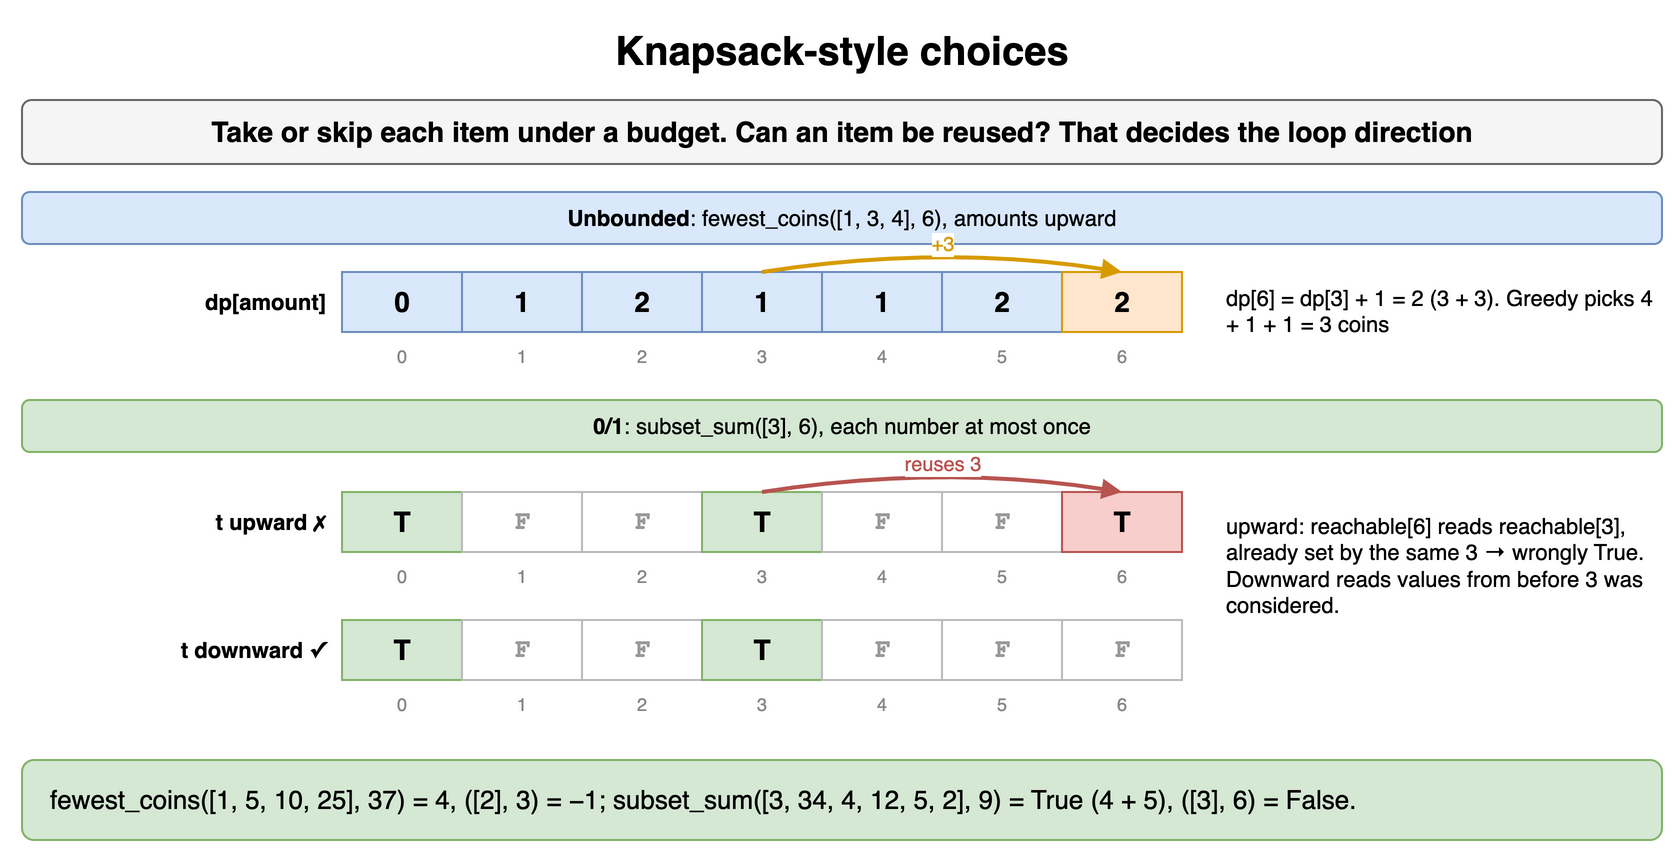

The diagram above was exported from draw.io. Its source (the exported page's mxGraphModel, read from the mxfile embedded in the PNG):
<mxGraphModel dx="900" dy="436" grid="1" gridSize="10" guides="1" tooltips="1" connect="1" arrows="1" fold="1" page="1" pageScale="1" pageWidth="900" pageHeight="436" math="0" shadow="0">
  <root>
    <mxCell id="0" />
    <mxCell id="1" parent="0" />
    <mxCell id="r181" value="Knapsack-style choices" style="text;html=1;align=center;verticalAlign=middle;whiteSpace=wrap;fontSize=20;fontStyle=1;" vertex="1" parent="1">
      <mxGeometry x="40" y="10" width="820" height="30" as="geometry" />
    </mxCell>
    <mxCell id="r182" value="Take or skip each item under a budget. Can an item be reused? That decides the loop direction" style="rounded=1;whiteSpace=wrap;html=1;fillColor=#f5f5f5;strokeColor=#666666;fontStyle=1;fontSize=14;" vertex="1" parent="1">
      <mxGeometry x="40" y="50" width="820" height="32" as="geometry" />
    </mxCell>
    <mxCell id="r183" value="&lt;b&gt;Unbounded&lt;/b&gt;: fewest_coins([1, 3, 4], 6), amounts upward" style="rounded=1;whiteSpace=wrap;html=1;fillColor=#dae8fc;strokeColor=#6c8ebf;fontSize=11;" vertex="1" parent="1">
      <mxGeometry x="40" y="96" width="820" height="26" as="geometry" />
    </mxCell>
    <mxCell id="r184" value="dp[amount]" style="text;html=1;whiteSpace=wrap;fontSize=11;align=right;verticalAlign=middle;fontStyle=1;" vertex="1" parent="1">
      <mxGeometry x="44" y="136" width="150" height="30" as="geometry" />
    </mxCell>
    <mxCell id="r185" value="0" style="rounded=0;whiteSpace=wrap;html=1;fontStyle=1;fontSize=14;fillColor=#dae8fc;strokeColor=#6c8ebf;" vertex="1" parent="1">
      <mxGeometry x="200" y="136" width="60" height="30" as="geometry" />
    </mxCell>
    <mxCell id="r186" value="1" style="rounded=0;whiteSpace=wrap;html=1;fontStyle=1;fontSize=14;fillColor=#dae8fc;strokeColor=#6c8ebf;" vertex="1" parent="1">
      <mxGeometry x="260" y="136" width="60" height="30" as="geometry" />
    </mxCell>
    <mxCell id="r187" value="2" style="rounded=0;whiteSpace=wrap;html=1;fontStyle=1;fontSize=14;fillColor=#dae8fc;strokeColor=#6c8ebf;" vertex="1" parent="1">
      <mxGeometry x="320" y="136" width="60" height="30" as="geometry" />
    </mxCell>
    <mxCell id="r188" value="1" style="rounded=0;whiteSpace=wrap;html=1;fontStyle=1;fontSize=14;fillColor=#dae8fc;strokeColor=#6c8ebf;" vertex="1" parent="1">
      <mxGeometry x="380" y="136" width="60" height="30" as="geometry" />
    </mxCell>
    <mxCell id="r189" value="1" style="rounded=0;whiteSpace=wrap;html=1;fontStyle=1;fontSize=14;fillColor=#dae8fc;strokeColor=#6c8ebf;" vertex="1" parent="1">
      <mxGeometry x="440" y="136" width="60" height="30" as="geometry" />
    </mxCell>
    <mxCell id="r1810" value="2" style="rounded=0;whiteSpace=wrap;html=1;fontStyle=1;fontSize=14;fillColor=#dae8fc;strokeColor=#6c8ebf;" vertex="1" parent="1">
      <mxGeometry x="500" y="136" width="60" height="30" as="geometry" />
    </mxCell>
    <mxCell id="r1811" value="2" style="rounded=0;whiteSpace=wrap;html=1;fontStyle=1;fontSize=14;fillColor=#ffe6cc;strokeColor=#d79b00;" vertex="1" parent="1">
      <mxGeometry x="560" y="136" width="60" height="30" as="geometry" />
    </mxCell>
    <mxCell id="r1812" value="0" style="text;html=1;whiteSpace=wrap;fontSize=11;fontSize=9;align=center;fontColor=#888888;" vertex="1" parent="1">
      <mxGeometry x="200" y="166" width="60" height="13" as="geometry" />
    </mxCell>
    <mxCell id="r1813" value="1" style="text;html=1;whiteSpace=wrap;fontSize=11;fontSize=9;align=center;fontColor=#888888;" vertex="1" parent="1">
      <mxGeometry x="260" y="166" width="60" height="13" as="geometry" />
    </mxCell>
    <mxCell id="r1814" value="2" style="text;html=1;whiteSpace=wrap;fontSize=11;fontSize=9;align=center;fontColor=#888888;" vertex="1" parent="1">
      <mxGeometry x="320" y="166" width="60" height="13" as="geometry" />
    </mxCell>
    <mxCell id="r1815" value="3" style="text;html=1;whiteSpace=wrap;fontSize=11;fontSize=9;align=center;fontColor=#888888;" vertex="1" parent="1">
      <mxGeometry x="380" y="166" width="60" height="13" as="geometry" />
    </mxCell>
    <mxCell id="r1816" value="4" style="text;html=1;whiteSpace=wrap;fontSize=11;fontSize=9;align=center;fontColor=#888888;" vertex="1" parent="1">
      <mxGeometry x="440" y="166" width="60" height="13" as="geometry" />
    </mxCell>
    <mxCell id="r1817" value="5" style="text;html=1;whiteSpace=wrap;fontSize=11;fontSize=9;align=center;fontColor=#888888;" vertex="1" parent="1">
      <mxGeometry x="500" y="166" width="60" height="13" as="geometry" />
    </mxCell>
    <mxCell id="r1818" value="6" style="text;html=1;whiteSpace=wrap;fontSize=11;fontSize=9;align=center;fontColor=#888888;" vertex="1" parent="1">
      <mxGeometry x="560" y="166" width="60" height="13" as="geometry" />
    </mxCell>
    <mxCell id="r1819" value="dp[6] = dp[3] + 1 = 2 (3 + 3). Greedy picks 4 + 1 + 1 = 3 coins" style="text;html=1;whiteSpace=wrap;fontSize=11;align=left;" vertex="1" parent="1">
      <mxGeometry x="640" y="136" width="220" height="40" as="geometry" />
    </mxCell>
    <mxCell id="r1820" value="+3" style="endArrow=block;endSize=5;html=1;strokeWidth=2;strokeColor=#d79b00;curved=1;fontSize=10;fontColor=#d79b00;labelBackgroundColor=#ffffff;" edge="1" parent="1">
      <mxGeometry relative="1" as="geometry">
        <mxPoint x="410" y="136" as="sourcePoint" />
        <mxPoint x="590" y="136" as="targetPoint" />
        <Array as="points">
          <mxPoint x="500.0" y="122" />
        </Array>
      </mxGeometry>
    </mxCell>
    <mxCell id="r1821" value="&lt;b&gt;0/1&lt;/b&gt;: subset_sum([3], 6), each number at most once" style="rounded=1;whiteSpace=wrap;html=1;fillColor=#d5e8d4;strokeColor=#82b366;fontSize=11;" vertex="1" parent="1">
      <mxGeometry x="40" y="200" width="820" height="26" as="geometry" />
    </mxCell>
    <mxCell id="r1822" value="t upward ✗" style="text;html=1;whiteSpace=wrap;fontSize=11;align=right;verticalAlign=middle;fontStyle=1;" vertex="1" parent="1">
      <mxGeometry x="44" y="246" width="150" height="30" as="geometry" />
    </mxCell>
    <mxCell id="r1823" value="T" style="rounded=0;whiteSpace=wrap;html=1;fontStyle=1;fontSize=14;fillColor=#d5e8d4;strokeColor=#82b366;" vertex="1" parent="1">
      <mxGeometry x="200" y="246" width="60" height="30" as="geometry" />
    </mxCell>
    <mxCell id="r1824" value="F" style="rounded=0;whiteSpace=wrap;html=1;fontFamily=Courier New;fontStyle=1;fontSize=13;fillColor=#ffffff;strokeColor=#bbbbbb;fontColor=#999999;" vertex="1" parent="1">
      <mxGeometry x="260" y="246" width="60" height="30" as="geometry" />
    </mxCell>
    <mxCell id="r1825" value="F" style="rounded=0;whiteSpace=wrap;html=1;fontFamily=Courier New;fontStyle=1;fontSize=13;fillColor=#ffffff;strokeColor=#bbbbbb;fontColor=#999999;" vertex="1" parent="1">
      <mxGeometry x="320" y="246" width="60" height="30" as="geometry" />
    </mxCell>
    <mxCell id="r1826" value="T" style="rounded=0;whiteSpace=wrap;html=1;fontStyle=1;fontSize=14;fillColor=#d5e8d4;strokeColor=#82b366;" vertex="1" parent="1">
      <mxGeometry x="380" y="246" width="60" height="30" as="geometry" />
    </mxCell>
    <mxCell id="r1827" value="F" style="rounded=0;whiteSpace=wrap;html=1;fontFamily=Courier New;fontStyle=1;fontSize=13;fillColor=#ffffff;strokeColor=#bbbbbb;fontColor=#999999;" vertex="1" parent="1">
      <mxGeometry x="440" y="246" width="60" height="30" as="geometry" />
    </mxCell>
    <mxCell id="r1828" value="F" style="rounded=0;whiteSpace=wrap;html=1;fontFamily=Courier New;fontStyle=1;fontSize=13;fillColor=#ffffff;strokeColor=#bbbbbb;fontColor=#999999;" vertex="1" parent="1">
      <mxGeometry x="500" y="246" width="60" height="30" as="geometry" />
    </mxCell>
    <mxCell id="r1829" value="T" style="rounded=0;whiteSpace=wrap;html=1;fontStyle=1;fontSize=14;fillColor=#f8cecc;strokeColor=#b85450;" vertex="1" parent="1">
      <mxGeometry x="560" y="246" width="60" height="30" as="geometry" />
    </mxCell>
    <mxCell id="r1830" value="0" style="text;html=1;whiteSpace=wrap;fontSize=11;fontSize=9;align=center;fontColor=#888888;" vertex="1" parent="1">
      <mxGeometry x="200" y="276" width="60" height="13" as="geometry" />
    </mxCell>
    <mxCell id="r1831" value="1" style="text;html=1;whiteSpace=wrap;fontSize=11;fontSize=9;align=center;fontColor=#888888;" vertex="1" parent="1">
      <mxGeometry x="260" y="276" width="60" height="13" as="geometry" />
    </mxCell>
    <mxCell id="r1832" value="2" style="text;html=1;whiteSpace=wrap;fontSize=11;fontSize=9;align=center;fontColor=#888888;" vertex="1" parent="1">
      <mxGeometry x="320" y="276" width="60" height="13" as="geometry" />
    </mxCell>
    <mxCell id="r1833" value="3" style="text;html=1;whiteSpace=wrap;fontSize=11;fontSize=9;align=center;fontColor=#888888;" vertex="1" parent="1">
      <mxGeometry x="380" y="276" width="60" height="13" as="geometry" />
    </mxCell>
    <mxCell id="r1834" value="4" style="text;html=1;whiteSpace=wrap;fontSize=11;fontSize=9;align=center;fontColor=#888888;" vertex="1" parent="1">
      <mxGeometry x="440" y="276" width="60" height="13" as="geometry" />
    </mxCell>
    <mxCell id="r1835" value="5" style="text;html=1;whiteSpace=wrap;fontSize=11;fontSize=9;align=center;fontColor=#888888;" vertex="1" parent="1">
      <mxGeometry x="500" y="276" width="60" height="13" as="geometry" />
    </mxCell>
    <mxCell id="r1836" value="6" style="text;html=1;whiteSpace=wrap;fontSize=11;fontSize=9;align=center;fontColor=#888888;" vertex="1" parent="1">
      <mxGeometry x="560" y="276" width="60" height="13" as="geometry" />
    </mxCell>
    <mxCell id="r1837" value="reuses 3" style="endArrow=block;endSize=5;html=1;strokeWidth=2;strokeColor=#b85450;curved=1;fontSize=10;fontColor=#b85450;labelBackgroundColor=#ffffff;" edge="1" parent="1">
      <mxGeometry relative="1" as="geometry">
        <mxPoint x="410" y="246" as="sourcePoint" />
        <mxPoint x="590" y="246" as="targetPoint" />
        <Array as="points">
          <mxPoint x="500.0" y="232" />
        </Array>
      </mxGeometry>
    </mxCell>
    <mxCell id="r1838" value="t downward ✓" style="text;html=1;whiteSpace=wrap;fontSize=11;align=right;verticalAlign=middle;fontStyle=1;" vertex="1" parent="1">
      <mxGeometry x="44" y="310" width="150" height="30" as="geometry" />
    </mxCell>
    <mxCell id="r1839" value="T" style="rounded=0;whiteSpace=wrap;html=1;fontStyle=1;fontSize=14;fillColor=#d5e8d4;strokeColor=#82b366;" vertex="1" parent="1">
      <mxGeometry x="200" y="310" width="60" height="30" as="geometry" />
    </mxCell>
    <mxCell id="r1840" value="F" style="rounded=0;whiteSpace=wrap;html=1;fontFamily=Courier New;fontStyle=1;fontSize=13;fillColor=#ffffff;strokeColor=#bbbbbb;fontColor=#999999;" vertex="1" parent="1">
      <mxGeometry x="260" y="310" width="60" height="30" as="geometry" />
    </mxCell>
    <mxCell id="r1841" value="F" style="rounded=0;whiteSpace=wrap;html=1;fontFamily=Courier New;fontStyle=1;fontSize=13;fillColor=#ffffff;strokeColor=#bbbbbb;fontColor=#999999;" vertex="1" parent="1">
      <mxGeometry x="320" y="310" width="60" height="30" as="geometry" />
    </mxCell>
    <mxCell id="r1842" value="T" style="rounded=0;whiteSpace=wrap;html=1;fontStyle=1;fontSize=14;fillColor=#d5e8d4;strokeColor=#82b366;" vertex="1" parent="1">
      <mxGeometry x="380" y="310" width="60" height="30" as="geometry" />
    </mxCell>
    <mxCell id="r1843" value="F" style="rounded=0;whiteSpace=wrap;html=1;fontFamily=Courier New;fontStyle=1;fontSize=13;fillColor=#ffffff;strokeColor=#bbbbbb;fontColor=#999999;" vertex="1" parent="1">
      <mxGeometry x="440" y="310" width="60" height="30" as="geometry" />
    </mxCell>
    <mxCell id="r1844" value="F" style="rounded=0;whiteSpace=wrap;html=1;fontFamily=Courier New;fontStyle=1;fontSize=13;fillColor=#ffffff;strokeColor=#bbbbbb;fontColor=#999999;" vertex="1" parent="1">
      <mxGeometry x="500" y="310" width="60" height="30" as="geometry" />
    </mxCell>
    <mxCell id="r1845" value="F" style="rounded=0;whiteSpace=wrap;html=1;fontFamily=Courier New;fontStyle=1;fontSize=13;fillColor=#ffffff;strokeColor=#bbbbbb;fontColor=#999999;" vertex="1" parent="1">
      <mxGeometry x="560" y="310" width="60" height="30" as="geometry" />
    </mxCell>
    <mxCell id="r1846" value="0" style="text;html=1;whiteSpace=wrap;fontSize=11;fontSize=9;align=center;fontColor=#888888;" vertex="1" parent="1">
      <mxGeometry x="200" y="340" width="60" height="13" as="geometry" />
    </mxCell>
    <mxCell id="r1847" value="1" style="text;html=1;whiteSpace=wrap;fontSize=11;fontSize=9;align=center;fontColor=#888888;" vertex="1" parent="1">
      <mxGeometry x="260" y="340" width="60" height="13" as="geometry" />
    </mxCell>
    <mxCell id="r1848" value="2" style="text;html=1;whiteSpace=wrap;fontSize=11;fontSize=9;align=center;fontColor=#888888;" vertex="1" parent="1">
      <mxGeometry x="320" y="340" width="60" height="13" as="geometry" />
    </mxCell>
    <mxCell id="r1849" value="3" style="text;html=1;whiteSpace=wrap;fontSize=11;fontSize=9;align=center;fontColor=#888888;" vertex="1" parent="1">
      <mxGeometry x="380" y="340" width="60" height="13" as="geometry" />
    </mxCell>
    <mxCell id="r1850" value="4" style="text;html=1;whiteSpace=wrap;fontSize=11;fontSize=9;align=center;fontColor=#888888;" vertex="1" parent="1">
      <mxGeometry x="440" y="340" width="60" height="13" as="geometry" />
    </mxCell>
    <mxCell id="r1851" value="5" style="text;html=1;whiteSpace=wrap;fontSize=11;fontSize=9;align=center;fontColor=#888888;" vertex="1" parent="1">
      <mxGeometry x="500" y="340" width="60" height="13" as="geometry" />
    </mxCell>
    <mxCell id="r1852" value="6" style="text;html=1;whiteSpace=wrap;fontSize=11;fontSize=9;align=center;fontColor=#888888;" vertex="1" parent="1">
      <mxGeometry x="560" y="340" width="60" height="13" as="geometry" />
    </mxCell>
    <mxCell id="r1853" value="upward: reachable[6] reads reachable[3], already set by the same 3 → wrongly True. Downward reads values from before 3 was considered." style="text;html=1;whiteSpace=wrap;fontSize=11;align=left;" vertex="1" parent="1">
      <mxGeometry x="640" y="250" width="220" height="90" as="geometry" />
    </mxCell>
    <mxCell id="r1854" value="fewest_coins([1, 5, 10, 25], 37) = 4, ([2], 3) = −1; subset_sum([3, 34, 4, 12, 5, 2], 9) = True (4 + 5), ([3], 6) = False." style="rounded=1;whiteSpace=wrap;html=1;fillColor=#d5e8d4;strokeColor=#82b366;fontSize=13;align=left;spacingLeft=12;" vertex="1" parent="1">
      <mxGeometry x="40" y="380" width="820" height="40" as="geometry" />
    </mxCell>
  </root>
</mxGraphModel>